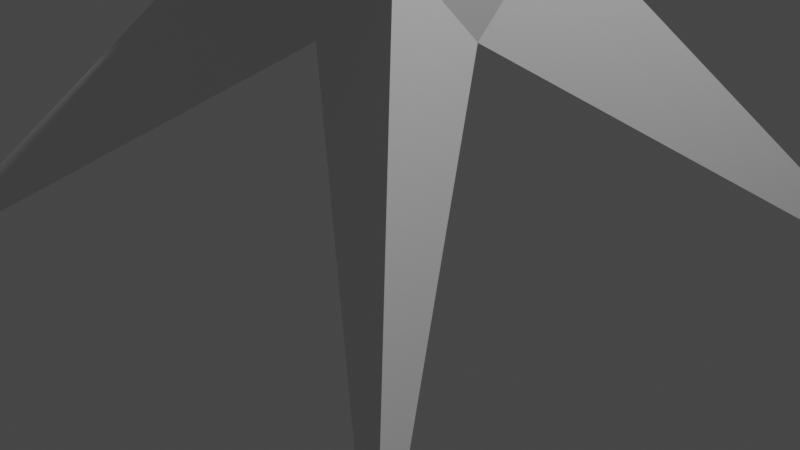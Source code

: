 # Source: Bevel_Modifiers.blend  (saved by Blender 2.93.21; exported with 4.5.12 LTS)
import bpy
from mathutils import Matrix  # noqa: F401  (used for matrix-valued properties, if any)

bpy.ops.wm.read_factory_settings(use_empty=True)
scene = bpy.context.scene
scene.name = 'Scene'

# ---- collections
col_collection = bpy.data.collections.new('Collection'); scene.collection.children.link(col_collection)

# ---- world
world_world = bpy.data.worlds.new('World'); scene.world = world_world
world_world.use_nodes = True; world_world.node_tree.nodes.clear()
_N = world_world.node_tree.nodes; _L = world_world.node_tree.links
n0 = _N.new('ShaderNodeOutputWorld'); n0.name = 'World Output'; n0.location = (300, 300)
n1 = _N.new('ShaderNodeBackground'); n1.name = 'Background'; n1.location = (10, 300)
n1.inputs[0].default_value = (0.05088, 0.05088, 0.05088, 1.0)
_L.new(n1.outputs[0], n0.inputs[0])
n0.is_active_output = True
world_world.color = (0.05088, 0.05088, 0.05088)
world_world.use_sun_shadow = False
world_world.sun_shadow_jitter_overblur = 0.0

# ---- cameras
cam_camera = bpy.data.cameras.new('Camera')
cam_camera.clip_end = 100.0
cam_camera.ortho_scale = 7.314

# ---- lights
light_light = bpy.data.lights.new('Light', 'POINT')
light_light.transmission_factor = 0.0
light_light.energy = 1000.0
light_light.shadow_soft_size = 0.1
light_light.shadow_maximum_resolution = 0.006
light_light.use_absolute_resolution = True

# ---- meshes
me_cube_001 = bpy.data.meshes.new('Cube.001')
me_cube_001.from_pydata([(0.0, -1.0, -1.0), (-1.0, -1.0, 0.0), (-1.0, 0.0, -1.0), (0.0, -1.0, 1.0), (-1.0, 0.0, 1.0), (-1.0, -1.0, 0.0), (-1.0, 0.0, -1.0), (-1.0, 1.0, 0.0), (0.0, 1.0, -1.0), (0.0, 1.0, 1.0), (-1.0, 1.0, 0.0), (-1.0, 0.0, 1.0), (1.0, 0.0, -1.0), (1.0, -1.0, 0.0), (0.0, -1.0, -1.0), (0.0, -1.0, 1.0), (1.0, -1.0, 0.0), (1.0, 0.0, 1.0), (0.0, 1.0, -1.0), (1.0, 1.0, 0.0), (1.0, 0.0, -1.0), (1.0, 0.0, 1.0), (1.0, 1.0, 0.0), (0.0, 1.0, 1.0), (-3.514, -3.544, -3.544), (-3.544, -3.544, -3.514), (-3.544, -3.514, -3.544), (-3.514, -3.544, 3.544), (-3.544, -3.514, 3.544), (-3.544, -3.544, 3.514), (-3.544, 3.514, -3.544), (-3.544, 3.544, -3.514), (-3.514, 3.544, -3.544), (-3.514, 3.544, 3.544), (-3.544, 3.544, 3.514), (-3.544, 3.514, 3.544), (3.544, -3.514, -3.544), (3.544, -3.544, -3.514), (3.514, -3.544, -3.544), (3.514, -3.544, 3.544), (3.544, -3.544, 3.514), (3.544, -3.514, 3.544), (3.514, 3.544, -3.544), (3.544, 3.544, -3.514), (3.544, 3.514, -3.544), (3.544, 3.514, 3.544), (3.544, 3.544, 3.514), (3.514, 3.544, 3.544)], [], [(14, 13, 16, 15, 3, 5, 1, 0), (20, 19, 22, 21, 17, 16, 13, 12), (21, 23, 9, 11, 4, 3, 15, 17), (2, 1, 5, 4, 11, 10, 7, 6), (8, 7, 10, 9, 23, 22, 19, 18), (6, 8, 18, 20, 12, 14, 0, 2), (24, 25, 26), (1, 25, 24, 0), (2, 26, 25, 1), (0, 24, 26, 2), (27, 28, 29), (4, 28, 27, 3), (5, 29, 28, 4), (3, 27, 29, 5), (30, 31, 32), (7, 31, 30, 6), (8, 32, 31, 7), (6, 30, 32, 8), (33, 34, 35), (10, 34, 33, 9), (11, 35, 34, 10), (9, 33, 35, 11), (36, 37, 38), (13, 37, 36, 12), (14, 38, 37, 13), (12, 36, 38, 14), (39, 40, 41), (16, 40, 39, 15), (17, 41, 40, 16), (15, 39, 41, 17), (42, 43, 44), (19, 43, 42, 18), (20, 44, 43, 19), (18, 42, 44, 20), (45, 46, 47), (22, 46, 45, 21), (23, 47, 46, 22), (21, 45, 47, 23)])
_uv = me_cube_001.uv_layers.new(name='UVMap')
_uv.uv.foreach_set('vector', [0.375, 0.875, 0.5, 0.75, 0.5, 0.75, 0.625, 0.875, 0.625, 0.875, 0.5, 1.0, 0.5, 1.0, 0.375, 0.875, 0.375, 0.625, 0.5, 0.5, 0.5, 0.5, 0.625, 0.625, 0.625, 0.625, 0.5, 0.75, 0.5, 0.75, 0.375, 0.625, 0.625, 0.625, 0.75, 0.5, 0.75, 0.5, 0.875, 0.625, 0.875, 0.625, 0.75, 0.75, 0.75, 0.75, 0.625, 0.625, 0.375, 0.125, 0.5, 0.0, 0.5, 0.0, 0.625, 0.125, 0.625, 0.125, 0.5, 0.25, 0.5, 0.25, 0.375, 0.125, 0.375, 0.375, 0.5, 0.25, 0.5, 0.25, 0.625, 0.375, 0.625, 0.375, 0.5, 0.5, 0.5, 0.5, 0.375, 0.375, 0.125, 0.625, 0.25, 0.5, 0.25, 0.5, 0.375, 0.625, 0.375, 0.625, 0.25, 0.75, 0.25, 0.75, 0.125, 0.625, 0.25, 0.75, 0.5, 1.0, 0.375, 0.125, 0.5, 1.0, 0.5, 1.0, 0.25, 0.75, 0.25, 0.75, 0.375, 0.125, 0.375, 0.125, 0.5, 1.0, 0.5, 1.0, 0.25, 0.75, 0.25, 0.75, 0.375, 0.125, 0.375, 0.125, 0.625, 0.875, 0.875, 0.625, 0.5, 0.0, 0.875, 0.625, 0.875, 0.625, 0.625, 0.875, 0.625, 0.875, 0.5, 0.0, 0.5, 0.0, 0.875, 0.625, 0.875, 0.625, 0.625, 0.875, 0.625, 0.875, 0.5, 0.0, 0.5, 0.0, 0.125, 0.625, 0.5, 0.25, 0.375, 0.375, 0.5, 0.25, 0.5, 0.25, 0.125, 0.625, 0.125, 0.625, 0.375, 0.375, 0.375, 0.375, 0.5, 0.25, 0.5, 0.25, 0.125, 0.625, 0.125, 0.625, 0.375, 0.375, 0.375, 0.375, 0.75, 0.5, 0.5, 0.25, 0.625, 0.125, 0.5, 0.25, 0.5, 0.25, 0.75, 0.5, 0.75, 0.5, 0.625, 0.125, 0.625, 0.125, 0.5, 0.25, 0.5, 0.25, 0.75, 0.5, 0.75, 0.5, 0.625, 0.125, 0.625, 0.125, 0.375, 0.625, 0.5, 0.75, 0.375, 0.875, 0.5, 0.75, 0.5, 0.75, 0.375, 0.625, 0.375, 0.625, 0.375, 0.875, 0.375, 0.875, 0.5, 0.75, 0.5, 0.75, 0.375, 0.625, 0.375, 0.625, 0.375, 0.875, 0.375, 0.875, 0.75, 0.75, 0.5, 0.75, 0.625, 0.625, 0.5, 0.75, 0.5, 0.75, 0.75, 0.75, 0.75, 0.75, 0.625, 0.625, 0.625, 0.625, 0.5, 0.75, 0.5, 0.75, 0.75, 0.75, 0.75, 0.75, 0.625, 0.625, 0.625, 0.625, 0.25, 0.5, 0.5, 0.5, 0.375, 0.625, 0.5, 0.5, 0.5, 0.5, 0.25, 0.5, 0.25, 0.5, 0.375, 0.625, 0.375, 0.625, 0.5, 0.5, 0.5, 0.5, 0.25, 0.5, 0.25, 0.5, 0.375, 0.625, 0.375, 0.625, 0.625, 0.625, 0.5, 0.5, 0.625, 0.375, 0.5, 0.5, 0.5, 0.5, 0.625, 0.625, 0.625, 0.625, 0.625, 0.375, 0.625, 0.375, 0.5, 0.5, 0.5, 0.5, 0.625, 0.625, 0.625, 0.625, 0.625, 0.375, 0.625, 0.375])
me_cube_001.use_remesh_fix_poles = True
me_cube_001.use_remesh_preserve_attributes = False
me_cube_001.update()

# ---- objects
ob_light = bpy.data.objects.new('Light', light_light)
ob_camera = bpy.data.objects.new('Camera', cam_camera)
ob_cube = bpy.data.objects.new('Cube', me_cube_001)

# ---- transforms, parenting, visibility, modifiers, constraints
ob_light.location = (4.076, 1.005, 8.97)
ob_light.rotation_euler = (0.6503, 0.05522, 1.866)
ob_light.lock_rotations_4d = False
ob_light.empty_display_type = 'ARROWS'
ob_light.color = (0.0, 0.0, 0.0, 0.0)
ob_light.lineart.crease_threshold = 0.0
ob_camera.location = (7.359, -6.926, 4.958)
ob_camera.rotation_euler = (1.109, 0.0, 0.8149)
ob_camera.lock_rotations_4d = False
ob_camera.empty_display_type = 'ARROWS'
ob_camera.color = (0.0, 0.0, 0.0, 0.0)
ob_camera.display_type = 'WIRE'
ob_camera.lineart.crease_threshold = 0.0
ob_cube.location = (0.0, 0.0, 3.066)

# ---- collection membership
col_collection.objects.link(ob_light)
col_collection.objects.link(ob_camera)
col_collection.objects.link(ob_cube)

# ---- scene / render settings (as saved in the file)
scene.camera = ob_camera
scene.frame_start = 1; scene.frame_end = 250; scene.frame_set(1)
scene.render.engine = 'BLENDER_EEVEE_NEXT'
scene.cycles.use_denoising = False
scene.cycles.samples = 128
scene.cycles.sampling_pattern = 'TABULATED_SOBOL'
scene.cycles.use_adaptive_sampling = False
scene.cycles.use_light_tree = False
scene.view_settings.view_transform = 'Filmic'
bpy.context.view_layer.update()
